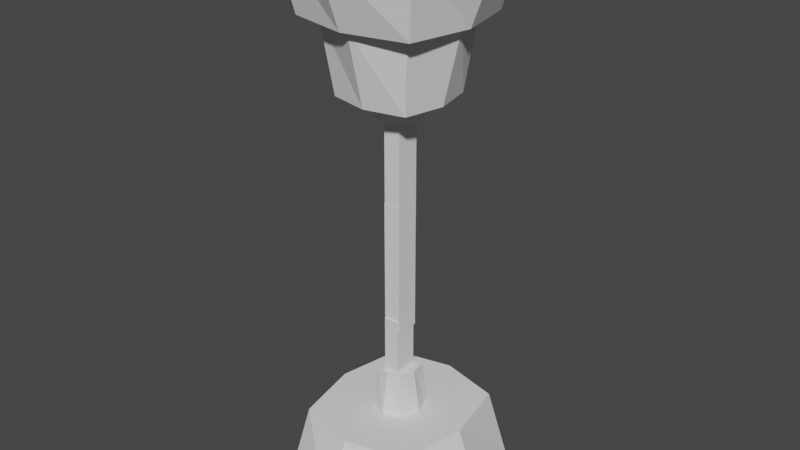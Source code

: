 # Source: LampPose.blend  (saved by Blender 2.80.75; exported with 4.5.12 LTS)
import bpy
from mathutils import Matrix  # noqa: F401  (used for matrix-valued properties, if any)

bpy.ops.wm.read_factory_settings(use_empty=True)
scene = bpy.context.scene
scene.name = 'Scene'

# ---- collections
col_collection = bpy.data.collections.new('Collection'); scene.collection.children.link(col_collection)

# ---- world
world_world = bpy.data.worlds.new('World'); scene.world = world_world
world_world.use_nodes = True; world_world.node_tree.nodes.clear()
_N = world_world.node_tree.nodes; _L = world_world.node_tree.links
n0 = _N.new('ShaderNodeOutputWorld'); n0.name = 'World Output'; n0.location = (300, 300)
n1 = _N.new('ShaderNodeBackground'); n1.name = 'Background'; n1.location = (10, 300)
n1.inputs[0].default_value = (0.05088, 0.05088, 0.05088, 1.0)
_L.new(n1.outputs[0], n0.inputs[0])
n0.is_active_output = True
world_world.color = (0.05088, 0.05088, 0.05088)
world_world.use_sun_shadow = False
world_world.sun_shadow_jitter_overblur = 0.0

# ---- meshes
me_cube_007 = bpy.data.meshes.new('Cube.007')
me_cube_007.from_pydata([(-0.5, -0.5, 0.6096), (-0.5, 0.5, 0.6096), (0.5, -0.5, 0.6096), (0.5, 0.5, 0.6096), (-0.6096, -0.6096, -1.863e-09), (-0.6096, -6.519e-09, 0.6096), (-0.6096, 0.6096, -2.794e-09), (-5.588e-09, 0.6096, 0.6096), (0.6096, 0.6096, -2.794e-09), (0.6096, -1.863e-09, 0.6096), (0.6096, -0.6096, -2.794e-09), (-9.313e-10, -0.6096, 0.6096), (-0.8395, -1.211e-08, 5.588e-09), (9.313e-09, 0.8395, 4.657e-09), (0.8395, -1.304e-08, 5.588e-09), (-9.313e-09, -0.8395, 4.657e-09), (-9.313e-10, -1.397e-08, 0.6096), (-2.032, -2.032, -1.428), (-2.032, 2.032, -1.428), (2.032, -2.032, -1.428), (2.032, 2.032, -1.428), (-2.477, -2.477, -3.043), (-2.477, -2.649e-08, -1.428), (-2.477, 2.477, -3.043), (-2.27e-08, 2.477, -1.428), (2.477, 2.477, -3.043), (2.477, -7.568e-09, -1.428), (2.477, -2.477, -3.043), (-3.784e-09, -2.477, -1.428), (-3.411, -4.919e-08, -3.043), (3.784e-08, 3.411, -3.043), (3.411, -5.298e-08, -3.043), (-3.784e-08, -3.411, -3.043), (-3.784e-09, -5.676e-08, -1.428), (-1.312, -1.312, 0.1499), (-1.312, 1.312, 0.1499), (1.312, -1.312, 0.1499), (1.312, 1.312, 0.1499), (-1.599, -1.599, -1.449), (-1.599, -1.71e-08, 0.1499), (-1.599, 1.599, -1.449), (-1.466e-08, 1.599, 0.1499), (1.599, 1.599, -1.449), (1.599, -4.886e-09, 0.1499), (1.599, -1.599, -1.449), (-2.443e-09, -1.599, 0.1499), (-2.202, -3.176e-08, -1.449), (2.443e-08, 2.202, -1.449), (2.202, -3.421e-08, -1.449), (-2.443e-08, -2.202, -1.449), (-2.443e-09, -3.665e-08, 0.1499), (-1.911, -1.911, -3.043), (-2.631, -4.487e-08, -3.043), (-1.911, 1.911, -3.043), (3.503e-08, 2.631, -3.043), (1.911, 1.911, -3.043), (2.631, -4.779e-08, -3.043), (1.911, -1.911, -3.043), (-2.335e-08, -2.631, -3.043), (-1.911, -1.911, -2.47), (-2.631, -4.487e-08, -2.47), (-1.911, 1.911, -2.47), (3.503e-08, 2.631, -2.47), (1.911, 1.911, -2.47), (2.631, -4.779e-08, -2.47), (1.911, -1.911, -2.47), (-2.335e-08, -2.631, -2.47), (-1.054, -1.054, -1.627), (-1.452, -2.476e-08, -1.627), (-1.054, 1.054, -1.627), (2.481e-08, 1.452, -1.627), (1.054, 1.054, -1.627), (1.452, -2.637e-08, -1.627), (1.054, -1.054, -1.627), (-7.412e-09, -1.452, -1.627), (-1.012, 0.0336, -2.795), (-1.012, -1.397, -1.863), (-1.012, 1.464, -1.863), (-1.012, 0.0336, -0.9301), (1.012, 0.0336, -2.795), (1.012, -1.397, -1.863), (1.012, 1.464, -1.863), (1.012, 0.0336, -0.9301), (-1.159, 1.278, -2.121), (-1.233, 0.9057, -2.431), (-1.159, 0.4289, -2.674), (-1.159, -0.3617, -2.674), (-1.233, -0.8385, -2.431), (-1.159, -1.211, -2.121), (-1.159, -1.211, -1.605), (-1.233, -0.8385, -1.294), (-1.159, -0.3617, -1.052), (-1.159, 0.4289, -1.052), (-1.233, 0.9057, -1.294), (-1.159, 1.278, -1.605), (0.6002, 1.673, -1.863), (3.204e-08, 1.778, -1.863), (-0.6002, 1.673, -1.863), (-0.6002, 0.0336, -0.7941), (-1.131e-08, 0.0336, -0.7258), (0.6002, 0.0336, -0.7941), (1.159, 0.4289, -1.052), (1.233, 0.9057, -1.294), (1.159, 1.278, -1.605), (1.159, 0.4289, -2.674), (1.233, 0.9057, -2.431), (1.159, 1.278, -2.121), (1.159, -0.3617, -1.052), (1.233, -0.8385, -1.294), (1.159, -1.211, -1.605), (1.159, -1.211, -2.121), (1.233, -0.8385, -2.431), (1.159, -0.3617, -2.674), (-0.6002, 0.0336, -2.932), (-2.45e-08, 0.0336, -3.0), (0.6002, 0.0336, -2.932), (0.6002, -1.606, -1.863), (-1.884e-09, -1.711, -1.863), (-0.6002, -1.606, -1.863), (-1.475, 0.0336, -2.453), (-1.582, -0.443, -2.174), (-1.475, -0.8711, -1.863), (-1.582, 0.5102, -2.174), (-1.699, 0.0336, -1.863), (-1.582, -0.443, -1.552), (-1.475, 0.9383, -1.863), (-1.582, 0.5102, -1.552), (-1.475, 0.0336, -1.273), (-0.6397, 1.529, -1.478), (-0.6741, 1.152, -1.134), (-0.6397, 0.6243, -0.888), (5.088e-08, 1.629, -1.444), (1.884e-08, 1.235, -1.08), (-1.131e-08, 0.6756, -0.8229), (0.6397, 1.529, -1.478), (0.6741, 1.152, -1.134), (0.6397, 0.6243, -0.888), (1.475, 0.9383, -1.863), (1.582, 0.5102, -1.552), (1.475, 0.0336, -1.273), (1.582, 0.5102, -2.174), (1.699, 0.0336, -1.863), (1.582, -0.443, -1.552), (1.475, 0.0336, -2.453), (1.582, -0.443, -2.174), (1.475, -0.8711, -1.863), (0.6397, -0.5571, -2.838), (0.6741, -1.085, -2.592), (0.6397, -1.462, -2.248), (-5.088e-08, -0.6084, -2.903), (-1.884e-08, -1.168, -2.646), (1.131e-08, -1.562, -2.281), (-0.6397, -0.5571, -2.838), (-0.6741, -1.085, -2.592), (-0.6397, -1.462, -2.248), (-0.6397, 1.529, -2.248), (-1.508e-08, 1.629, -2.281), (0.6397, 1.529, -2.248), (-0.6741, 1.152, -2.592), (0.0, 1.235, -2.646), (0.6741, 1.152, -2.592), (-0.6397, 0.6243, -2.838), (2.45e-08, 0.6756, -2.903), (0.6397, 0.6243, -2.838), (0.6397, -0.5571, -0.888), (2.261e-08, -0.6084, -0.8229), (-0.6397, -0.5571, -0.888), (0.6741, -1.085, -1.134), (-1.884e-09, -1.168, -1.08), (-0.6741, -1.085, -1.134), (0.6397, -1.462, -1.478), (-3.392e-08, -1.562, -1.444), (-0.6397, -1.462, -1.478)], [], [(4, 0, 5, 12), (12, 5, 1, 6), (6, 1, 7, 13), (13, 7, 3, 8), (8, 3, 9, 14), (14, 9, 2, 10), (10, 2, 11, 15), (15, 11, 0, 4), (4, 12, 6, 13, 8, 14, 10, 15), (3, 7, 16, 9), (7, 1, 5, 16), (16, 5, 0, 11), (9, 16, 11, 2), (21, 17, 22, 29), (29, 22, 18, 23), (23, 18, 24, 30), (30, 24, 20, 25), (25, 20, 26, 31), (31, 26, 19, 27), (27, 19, 28, 32), (32, 28, 17, 21), (32, 21, 51, 58), (20, 24, 33, 26), (24, 18, 22, 33), (33, 22, 17, 28), (26, 33, 28, 19), (38, 34, 39, 46), (46, 39, 35, 40), (40, 35, 41, 47), (47, 41, 37, 42), (42, 37, 43, 48), (48, 43, 36, 44), (44, 36, 45, 49), (49, 45, 34, 38), (38, 46, 40, 47, 42, 48, 44, 49), (37, 41, 50, 43), (41, 35, 39, 50), (50, 39, 34, 45), (43, 50, 45, 36), (51, 52, 60, 59), (21, 29, 52, 51), (27, 32, 58, 57), (30, 25, 55, 54), (23, 30, 54, 53), (31, 27, 57, 56), (25, 31, 56, 55), (29, 23, 53, 52), (65, 66, 74, 73), (58, 51, 59, 66), (56, 57, 65, 64), (54, 55, 63, 62), (52, 53, 61, 60), (57, 58, 66, 65), (55, 56, 64, 63), (53, 54, 62, 61), (67, 68, 69, 70, 71, 72, 73, 74), (63, 64, 72, 71), (61, 62, 70, 69), (59, 60, 68, 67), (66, 59, 67, 74), (64, 65, 73, 72), (62, 63, 71, 70), (60, 61, 69, 68), (119, 120, 123, 122), (120, 121, 124, 123), (122, 123, 126, 125), (123, 124, 127, 126), (75, 86, 119, 85), (86, 87, 120, 119), (87, 88, 121, 120), (88, 76, 89, 121), (121, 89, 90, 124), (124, 90, 91, 127), (127, 91, 78, 92), (126, 127, 92, 93), (125, 126, 93, 94), (83, 125, 94, 77), (84, 122, 125, 83), (85, 119, 122, 84), (128, 129, 132, 131), (129, 130, 133, 132), (131, 132, 135, 134), (132, 133, 136, 135), (77, 94, 128, 97), (94, 93, 129, 128), (93, 92, 130, 129), (92, 78, 98, 130), (130, 98, 99, 133), (133, 99, 100, 136), (136, 100, 82, 101), (135, 136, 101, 102), (134, 135, 102, 103), (95, 134, 103, 81), (96, 131, 134, 95), (97, 128, 131, 96), (137, 138, 141, 140), (138, 139, 142, 141), (140, 141, 144, 143), (141, 142, 145, 144), (81, 103, 137, 106), (103, 102, 138, 137), (102, 101, 139, 138), (101, 82, 107, 139), (139, 107, 108, 142), (142, 108, 109, 145), (145, 109, 80, 110), (144, 145, 110, 111), (143, 144, 111, 112), (104, 143, 112, 79), (105, 140, 143, 104), (106, 137, 140, 105), (146, 147, 150, 149), (147, 148, 151, 150), (149, 150, 153, 152), (150, 151, 154, 153), (79, 112, 146, 115), (112, 111, 147, 146), (111, 110, 148, 147), (110, 80, 116, 148), (148, 116, 117, 151), (151, 117, 118, 154), (154, 118, 76, 88), (153, 154, 88, 87), (152, 153, 87, 86), (113, 152, 86, 75), (114, 149, 152, 113), (115, 146, 149, 114), (155, 156, 159, 158), (156, 157, 160, 159), (158, 159, 162, 161), (159, 160, 163, 162), (77, 97, 155, 83), (97, 96, 156, 155), (96, 95, 157, 156), (95, 81, 106, 157), (157, 106, 105, 160), (160, 105, 104, 163), (163, 104, 79, 115), (162, 163, 115, 114), (161, 162, 114, 113), (85, 161, 113, 75), (84, 158, 161, 85), (83, 155, 158, 84), (164, 165, 168, 167), (165, 166, 169, 168), (167, 168, 171, 170), (168, 169, 172, 171), (82, 100, 164, 107), (100, 99, 165, 164), (99, 98, 166, 165), (98, 78, 91, 166), (166, 91, 90, 169), (169, 90, 89, 172), (172, 89, 76, 118), (171, 172, 118, 117), (170, 171, 117, 116), (109, 170, 116, 80), (108, 167, 170, 109), (107, 164, 167, 108)])
_uv = me_cube_007.uv_layers.new(name='UVMap')
_uv.uv.foreach_set('vector', [0.5, 0.0, 0.625, 0.0, 0.625, 0.125, 0.5, 0.125, 0.5, 0.125, 0.625, 0.125, 0.625, 0.25, 0.5, 0.25, 0.5, 0.25, 0.625, 0.25, 0.6302, 0.3698, 0.5, 0.3733, 0.5, 0.3733, 0.6302, 0.3698, 0.6667, 0.4583, 0.5, 0.4931, 0.5, 0.4931, 0.6667, 0.4583, 0.6319, 0.625, 0.5, 0.625, 0.5, 0.625, 0.6319, 0.625, 0.6667, 0.7917, 0.5, 0.7569, 0.5, 0.7569, 0.6667, 0.7917, 0.6302, 0.8802, 0.5, 0.8767, 0.5, 0.8767, 0.6302, 0.8802, 0.625, 1.0, 0.5, 1.0, 0.5, 1.0, 0.5, 0.125, 0.5, 0.25, 0.5, 0.3733, 0.5, 0.4931, 0.5, 0.625, 0.5, 0.7569, 0.5, 0.8767, 0.6667, 0.4583, 0.7552, 0.4948, 0.7517, 0.625, 0.6319, 0.625, 0.7552, 0.4948, 0.875, 0.5, 0.875, 0.625, 0.7517, 0.625, 0.7517, 0.625, 0.875, 0.625, 0.875, 0.75, 0.7552, 0.7552, 0.6319, 0.625, 0.7517, 0.625, 0.7552, 0.7552, 0.6667, 0.7917, 0.5, 0.0, 0.625, 0.0, 0.625, 0.125, 0.5, 0.125, 0.5, 0.125, 0.625, 0.125, 0.625, 0.25, 0.5, 0.25, 0.5, 0.25, 0.625, 0.25, 0.6302, 0.3698, 0.5, 0.3733, 0.5, 0.3733, 0.6302, 0.3698, 0.6667, 0.4583, 0.5, 0.4931, 0.5, 0.4931, 0.6667, 0.4583, 0.6319, 0.625, 0.5, 0.625, 0.5, 0.625, 0.6319, 0.625, 0.6667, 0.7917, 0.5, 0.7569, 0.5, 0.7569, 0.6667, 0.7917, 0.6302, 0.8802, 0.5, 0.8767, 0.5, 0.8767, 0.6302, 0.8802, 0.625, 1.0, 0.5, 1.0, 0.5, 0.8767, 0.5, 1.0, 0.5, 1.0, 0.5, 0.8767, 0.6667, 0.4583, 0.7552, 0.4948, 0.7517, 0.625, 0.6319, 0.625, 0.7552, 0.4948, 0.875, 0.5, 0.875, 0.625, 0.7517, 0.625, 0.7517, 0.625, 0.875, 0.625, 0.875, 0.75, 0.7552, 0.7552, 0.6319, 0.625, 0.7517, 0.625, 0.7552, 0.7552, 0.6667, 0.7917, 0.5, 0.0, 0.625, 0.0, 0.625, 0.125, 0.5, 0.125, 0.5, 0.125, 0.625, 0.125, 0.625, 0.25, 0.5, 0.25, 0.5, 0.25, 0.625, 0.25, 0.6302, 0.3698, 0.5, 0.3733, 0.5, 0.3733, 0.6302, 0.3698, 0.6667, 0.4583, 0.5, 0.4931, 0.5, 0.4931, 0.6667, 0.4583, 0.6319, 0.625, 0.5, 0.625, 0.5, 0.625, 0.6319, 0.625, 0.6667, 0.7917, 0.5, 0.7569, 0.5, 0.7569, 0.6667, 0.7917, 0.6302, 0.8802, 0.5, 0.8767, 0.5, 0.8767, 0.6302, 0.8802, 0.625, 1.0, 0.5, 1.0, 0.5, 1.0, 0.5, 0.125, 0.5, 0.25, 0.5, 0.3733, 0.5, 0.4931, 0.5, 0.625, 0.5, 0.7569, 0.5, 0.8767, 0.6667, 0.4583, 0.7552, 0.4948, 0.7517, 0.625, 0.6319, 0.625, 0.7552, 0.4948, 0.875, 0.5, 0.875, 0.625, 0.7517, 0.625, 0.7517, 0.625, 0.875, 0.625, 0.875, 0.75, 0.7552, 0.7552, 0.6319, 0.625, 0.7517, 0.625, 0.7552, 0.7552, 0.6667, 0.7917, 0.5, 0.0, 0.5, 0.125, 0.5, 0.125, 0.5, 0.0, 0.5, 0.0, 0.5, 0.125, 0.5, 0.125, 0.5, 0.0, 0.5, 0.7569, 0.5, 0.8767, 0.5, 0.8767, 0.5, 0.7569, 0.5, 0.3733, 0.5, 0.4931, 0.5, 0.4931, 0.5, 0.3733, 0.5, 0.25, 0.5, 0.3733, 0.5, 0.3733, 0.5, 0.25, 0.5, 0.625, 0.5, 0.7569, 0.5, 0.7569, 0.5, 0.625, 0.5, 0.4931, 0.5, 0.625, 0.5, 0.625, 0.5, 0.4931, 0.5, 0.125, 0.5, 0.25, 0.5, 0.25, 0.5, 0.125, 0.5, 0.7569, 0.5, 0.8767, 0.5, 0.8767, 0.5, 0.7569, 0.5, 0.8767, 0.5, 1.0, 0.5, 1.0, 0.5, 0.8767, 0.5, 0.625, 0.5, 0.7569, 0.5, 0.7569, 0.5, 0.625, 0.5, 0.3733, 0.5, 0.4931, 0.5, 0.4931, 0.5, 0.3733, 0.5, 0.125, 0.5, 0.25, 0.5, 0.25, 0.5, 0.125, 0.5, 0.7569, 0.5, 0.8767, 0.5, 0.8767, 0.5, 0.7569, 0.5, 0.4931, 0.5, 0.625, 0.5, 0.625, 0.5, 0.4931, 0.5, 0.25, 0.5, 0.3733, 0.5, 0.3733, 0.5, 0.25, 0.5, 1.0, 0.5, 0.125, 0.5, 0.25, 0.5, 0.3733, 0.5, 0.4931, 0.5, 0.625, 0.5, 0.7569, 0.5, 0.8767, 0.5, 0.4931, 0.5, 0.625, 0.5, 0.625, 0.5, 0.4931, 0.5, 0.25, 0.5, 0.3733, 0.5, 0.3733, 0.5, 0.25, 0.5, 0.0, 0.5, 0.125, 0.5, 0.125, 0.5, 0.0, 0.5, 0.8767, 0.5, 1.0, 0.5, 1.0, 0.5, 0.8767, 0.5, 0.625, 0.5, 0.7569, 0.5, 0.7569, 0.5, 0.625, 0.5, 0.3733, 0.5, 0.4931, 0.5, 0.4931, 0.5, 0.3733, 0.5, 0.125, 0.5, 0.25, 0.5, 0.25, 0.5, 0.125, 0.4375, 0.0625, 0.5, 0.0625, 0.5, 0.125, 0.4375, 0.125, 0.5, 0.0625, 0.5625, 0.0625, 0.5625, 0.125, 0.5, 0.125, 0.4375, 0.125, 0.5, 0.125, 0.5, 0.1875, 0.4375, 0.1875, 0.5, 0.125, 0.5625, 0.125, 0.5625, 0.1875, 0.5, 0.1875, 0.375, 0.0, 0.4375, 0.0, 0.4375, 0.0625, 0.375, 0.0625, 0.4375, 0.0, 0.5, 0.0, 0.5, 0.0625, 0.4375, 0.0625, 0.5, 0.0, 0.5625, 0.0, 0.5625, 0.0625, 0.5, 0.0625, 0.5625, 0.0, 0.625, 0.0, 0.625, 0.0625, 0.5625, 0.0625, 0.5625, 0.0625, 0.625, 0.0625, 0.625, 0.125, 0.5625, 0.125, 0.5625, 0.125, 0.625, 0.125, 0.625, 0.1875, 0.5625, 0.1875, 0.5625, 0.1875, 0.625, 0.1875, 0.625, 0.25, 0.5625, 0.25, 0.5, 0.1875, 0.5625, 0.1875, 0.5625, 0.25, 0.5, 0.25, 0.4375, 0.1875, 0.5, 0.1875, 0.5, 0.25, 0.4375, 0.25, 0.375, 0.1875, 0.4375, 0.1875, 0.4375, 0.25, 0.375, 0.25, 0.375, 0.125, 0.4375, 0.125, 0.4375, 0.1875, 0.375, 0.1875, 0.375, 0.0625, 0.4375, 0.0625, 0.4375, 0.125, 0.375, 0.125, 0.4372, 0.3121, 0.5, 0.3123, 0.5, 0.3733, 0.4349, 0.3722, 0.5, 0.3123, 0.5628, 0.3121, 0.5651, 0.3722, 0.5, 0.3733, 0.4349, 0.3722, 0.5, 0.3733, 0.5, 0.4325, 0.4296, 0.429, 0.5, 0.3733, 0.5651, 0.3722, 0.5704, 0.429, 0.5, 0.4325, 0.375, 0.25, 0.4375, 0.25, 0.4372, 0.3121, 0.3743, 0.3118, 0.4375, 0.25, 0.5, 0.25, 0.5, 0.3123, 0.4372, 0.3121, 0.5, 0.25, 0.5625, 0.25, 0.5628, 0.3121, 0.5, 0.3123, 0.5625, 0.25, 0.625, 0.25, 0.6257, 0.3118, 0.5628, 0.3121, 0.5628, 0.3121, 0.6257, 0.3118, 0.6302, 0.3698, 0.5651, 0.3722, 0.5651, 0.3722, 0.6302, 0.3698, 0.6426, 0.4199, 0.5704, 0.429, 0.5704, 0.429, 0.6426, 0.4199, 0.6667, 0.4583, 0.5745, 0.4871, 0.5, 0.4325, 0.5704, 0.429, 0.5745, 0.4871, 0.5, 0.4931, 0.4296, 0.429, 0.5, 0.4325, 0.5, 0.4931, 0.4255, 0.4871, 0.3574, 0.4199, 0.4296, 0.429, 0.4255, 0.4871, 0.3333, 0.4583, 0.3698, 0.3698, 0.4349, 0.3722, 0.4296, 0.429, 0.3574, 0.4199, 0.3743, 0.3118, 0.4372, 0.3121, 0.4349, 0.3722, 0.3698, 0.3698, 0.4297, 0.5547, 0.5, 0.5577, 0.5, 0.625, 0.4327, 0.625, 0.5, 0.5577, 0.5703, 0.5547, 0.5673, 0.625, 0.5, 0.625, 0.4327, 0.625, 0.5, 0.625, 0.5, 0.6923, 0.4297, 0.6953, 0.5, 0.625, 0.5673, 0.625, 0.5703, 0.6953, 0.5, 0.6923, 0.3333, 0.4583, 0.4255, 0.4871, 0.4297, 0.5547, 0.3621, 0.5505, 0.4255, 0.4871, 0.5, 0.4931, 0.5, 0.5577, 0.4297, 0.5547, 0.5, 0.4931, 0.5745, 0.4871, 0.5703, 0.5547, 0.5, 0.5577, 0.5745, 0.4871, 0.6667, 0.4583, 0.6379, 0.5505, 0.5703, 0.5547, 0.5703, 0.5547, 0.6379, 0.5505, 0.6319, 0.625, 0.5673, 0.625, 0.5673, 0.625, 0.6319, 0.625, 0.6379, 0.6995, 0.5703, 0.6953, 0.5703, 0.6953, 0.6379, 0.6995, 0.6667, 0.7917, 0.5745, 0.7629, 0.5, 0.6923, 0.5703, 0.6953, 0.5745, 0.7629, 0.5, 0.7569, 0.4297, 0.6953, 0.5, 0.6923, 0.5, 0.7569, 0.4255, 0.7629, 0.3621, 0.6995, 0.4297, 0.6953, 0.4255, 0.7629, 0.3333, 0.7917, 0.3681, 0.625, 0.4327, 0.625, 0.4297, 0.6953, 0.3621, 0.6995, 0.3621, 0.5505, 0.4297, 0.5547, 0.4327, 0.625, 0.3681, 0.625, 0.4296, 0.821, 0.5, 0.8175, 0.5, 0.8767, 0.4349, 0.8778, 0.5, 0.8175, 0.5704, 0.821, 0.5651, 0.8778, 0.5, 0.8767, 0.4349, 0.8778, 0.5, 0.8767, 0.5, 0.9377, 0.4372, 0.9379, 0.5, 0.8767, 0.5651, 0.8778, 0.5628, 0.9379, 0.5, 0.9377, 0.3333, 0.7917, 0.4255, 0.7629, 0.4296, 0.821, 0.3574, 0.8301, 0.4255, 0.7629, 0.5, 0.7569, 0.5, 0.8175, 0.4296, 0.821, 0.5, 0.7569, 0.5745, 0.7629, 0.5704, 0.821, 0.5, 0.8175, 0.5745, 0.7629, 0.6667, 0.7917, 0.6426, 0.8301, 0.5704, 0.821, 0.5704, 0.821, 0.6426, 0.8301, 0.6302, 0.8802, 0.5651, 0.8778, 0.5651, 0.8778, 0.6302, 0.8802, 0.6257, 0.9382, 0.5628, 0.9379, 0.5628, 0.9379, 0.6257, 0.9382, 0.625, 1.0, 0.5625, 1.0, 0.5, 0.9377, 0.5628, 0.9379, 0.5625, 1.0, 0.5, 1.0, 0.4372, 0.9379, 0.5, 0.9377, 0.5, 1.0, 0.4375, 1.0, 0.3743, 0.9382, 0.4372, 0.9379, 0.4375, 1.0, 0.375, 1.0, 0.3698, 0.8802, 0.4349, 0.8778, 0.4372, 0.9379, 0.3743, 0.9382, 0.3574, 0.8301, 0.4296, 0.821, 0.4349, 0.8778, 0.3698, 0.8802, 0.1871, 0.5622, 0.2472, 0.5599, 0.2483, 0.625, 0.1873, 0.625, 0.2472, 0.5599, 0.304, 0.5546, 0.3075, 0.625, 0.2483, 0.625, 0.1873, 0.625, 0.2483, 0.625, 0.2472, 0.6901, 0.1871, 0.6878, 0.2483, 0.625, 0.3075, 0.625, 0.304, 0.6954, 0.2472, 0.6901, 0.125, 0.5, 0.1868, 0.4993, 0.1871, 0.5622, 0.125, 0.5625, 0.1868, 0.4993, 0.2448, 0.4948, 0.2472, 0.5599, 0.1871, 0.5622, 0.2448, 0.4948, 0.2949, 0.4824, 0.304, 0.5546, 0.2472, 0.5599, 0.2949, 0.4824, 0.3333, 0.4583, 0.3621, 0.5505, 0.304, 0.5546, 0.304, 0.5546, 0.3621, 0.5505, 0.3681, 0.625, 0.3075, 0.625, 0.3075, 0.625, 0.3681, 0.625, 0.3621, 0.6995, 0.304, 0.6954, 0.304, 0.6954, 0.3621, 0.6995, 0.3333, 0.7917, 0.2949, 0.7676, 0.2472, 0.6901, 0.304, 0.6954, 0.2949, 0.7676, 0.2448, 0.7552, 0.1871, 0.6878, 0.2472, 0.6901, 0.2448, 0.7552, 0.1868, 0.7507, 0.125, 0.6875, 0.1871, 0.6878, 0.1868, 0.7507, 0.125, 0.75, 0.125, 0.625, 0.1873, 0.625, 0.1871, 0.6878, 0.125, 0.6875, 0.125, 0.5625, 0.1871, 0.5622, 0.1873, 0.625, 0.125, 0.625, 0.696, 0.5546, 0.7528, 0.5599, 0.7517, 0.625, 0.6925, 0.625, 0.7528, 0.5599, 0.8129, 0.5622, 0.8127, 0.625, 0.7517, 0.625, 0.6925, 0.625, 0.7517, 0.625, 0.7528, 0.6901, 0.696, 0.6954, 0.7517, 0.625, 0.8127, 0.625, 0.8129, 0.6878, 0.7528, 0.6901, 0.6667, 0.4583, 0.7051, 0.4824, 0.696, 0.5546, 0.6379, 0.5505, 0.7051, 0.4824, 0.7552, 0.4948, 0.7528, 0.5599, 0.696, 0.5546, 0.7552, 0.4948, 0.8132, 0.4993, 0.8129, 0.5622, 0.7528, 0.5599, 0.8132, 0.4993, 0.875, 0.5, 0.875, 0.5625, 0.8129, 0.5622, 0.8129, 0.5622, 0.875, 0.5625, 0.875, 0.625, 0.8127, 0.625, 0.8127, 0.625, 0.875, 0.625, 0.875, 0.6875, 0.8129, 0.6878, 0.8129, 0.6878, 0.875, 0.6875, 0.875, 0.75, 0.8132, 0.7507, 0.7528, 0.6901, 0.8129, 0.6878, 0.8132, 0.7507, 0.7552, 0.7552, 0.696, 0.6954, 0.7528, 0.6901, 0.7552, 0.7552, 0.7051, 0.7676, 0.6379, 0.6995, 0.696, 0.6954, 0.7051, 0.7676, 0.6667, 0.7917, 0.6319, 0.625, 0.6925, 0.625, 0.696, 0.6954, 0.6379, 0.6995, 0.6379, 0.5505, 0.696, 0.5546, 0.6925, 0.625, 0.6319, 0.625])
me_cube_007.use_remesh_preserve_volume = False
me_cube_007.use_remesh_preserve_attributes = False
me_cube_007.use_mirror_vertex_groups = False
me_cube_007.update()
me_cube_009 = bpy.data.meshes.new('Cube.009')
me_cube_009.from_pydata([(-1.0, -1.0, -1.0), (-1.0, -1.0, 1.0), (-1.0, 1.0, -1.0), (-1.0, 1.0, 1.0), (1.0, -1.0, -1.0), (1.0, -1.0, 1.0), (1.0, 1.0, -1.0), (1.0, 1.0, 1.0)], [], [(0, 1, 3, 2), (2, 3, 7, 6), (6, 7, 5, 4), (4, 5, 1, 0), (2, 6, 4, 0), (7, 3, 1, 5)])
_uv = me_cube_009.uv_layers.new(name='UVMap')
_uv.uv.foreach_set('vector', [0.375, 0.0, 0.625, 0.0, 0.625, 0.25, 0.375, 0.25, 0.375, 0.25, 0.625, 0.25, 0.625, 0.5, 0.375, 0.5, 0.375, 0.5, 0.625, 0.5, 0.625, 0.75, 0.375, 0.75, 0.375, 0.75, 0.625, 0.75, 0.625, 1.0, 0.375, 1.0, 0.125, 0.5, 0.375, 0.5, 0.375, 0.75, 0.125, 0.75, 0.625, 0.5, 0.875, 0.5, 0.875, 0.75, 0.625, 0.75])
me_cube_009.use_remesh_preserve_volume = False
me_cube_009.use_remesh_preserve_attributes = False
me_cube_009.use_mirror_vertex_groups = False
me_cube_009.update()
me_cube_011 = bpy.data.meshes.new('Cube.011')
me_cube_011.from_pydata([(-1.0, -1.0, -1.0), (-1.0, -1.0, 1.0), (-1.0, 1.0, -1.0), (-1.0, 1.0, 1.0), (1.0, -1.0, -1.0), (1.0, -1.0, 1.0), (1.0, 1.0, -1.0), (1.0, 1.0, 1.0)], [], [(0, 1, 3, 2), (2, 3, 7, 6), (6, 7, 5, 4), (4, 5, 1, 0), (2, 6, 4, 0), (7, 3, 1, 5)])
_uv = me_cube_011.uv_layers.new(name='UVMap')
_uv.uv.foreach_set('vector', [0.375, 0.0, 0.625, 0.0, 0.625, 0.25, 0.375, 0.25, 0.375, 0.25, 0.625, 0.25, 0.625, 0.5, 0.375, 0.5, 0.375, 0.5, 0.625, 0.5, 0.625, 0.75, 0.375, 0.75, 0.375, 0.75, 0.625, 0.75, 0.625, 1.0, 0.375, 1.0, 0.125, 0.5, 0.375, 0.5, 0.375, 0.75, 0.125, 0.75, 0.625, 0.5, 0.875, 0.5, 0.875, 0.75, 0.625, 0.75])
me_cube_011.use_remesh_preserve_volume = False
me_cube_011.use_remesh_preserve_attributes = False
me_cube_011.use_mirror_vertex_groups = False
me_cube_011.update()
me_cube_012 = bpy.data.meshes.new('Cube.012')
me_cube_012.from_pydata([(-1.0, -1.0, -1.0), (-1.0, -1.0, 1.0), (-1.0, 1.0, -1.0), (-1.0, 1.0, 1.0), (1.0, -1.0, -1.0), (1.0, -1.0, 1.0), (1.0, 1.0, -1.0), (1.0, 1.0, 1.0)], [], [(0, 1, 3, 2), (2, 3, 7, 6), (6, 7, 5, 4), (4, 5, 1, 0), (2, 6, 4, 0), (7, 3, 1, 5)])
_uv = me_cube_012.uv_layers.new(name='UVMap')
_uv.uv.foreach_set('vector', [0.375, 0.0, 0.625, 0.0, 0.625, 0.25, 0.375, 0.25, 0.375, 0.25, 0.625, 0.25, 0.625, 0.5, 0.375, 0.5, 0.375, 0.5, 0.625, 0.5, 0.625, 0.75, 0.375, 0.75, 0.375, 0.75, 0.625, 0.75, 0.625, 1.0, 0.375, 1.0, 0.125, 0.5, 0.375, 0.5, 0.375, 0.75, 0.125, 0.75, 0.625, 0.5, 0.875, 0.5, 0.875, 0.75, 0.625, 0.75])
me_cube_012.use_remesh_preserve_volume = False
me_cube_012.use_remesh_preserve_attributes = False
me_cube_012.use_mirror_vertex_groups = False
me_cube_012.update()
me_cube_013 = bpy.data.meshes.new('Cube.013')
me_cube_013.from_pydata([(-0.5, -0.5, -0.5), (-0.5, -0.5, 0.5609), (-0.5, 0.5, -0.5), (-0.5, 0.5, 0.5609), (0.5, -0.5, -0.5), (0.5, -0.5, 0.5609), (0.5, 0.5, -0.5), (0.5, 0.5, 0.5609), (-0.6096, 9.313e-10, -0.6096), (-0.6096, -0.6096, -0.5548), (-0.6096, -6.519e-09, 0.5609), (-0.6096, 0.6096, -0.5548), (1.583e-08, 0.6096, -0.6096), (1.242e-09, 0.6096, 0.5609), (0.6096, 0.6096, -0.5548), (0.6096, -1.676e-08, -0.6096), (0.6096, -1.863e-09, 0.5609), (0.6096, -0.6096, -0.5548), (-1.211e-08, -0.6096, -0.6096), (5.898e-09, -0.6096, 0.5609), (-0.8395, -1.211e-08, -0.5548), (9.313e-09, 0.8395, -0.5548), (0.8395, -1.304e-08, -0.5548), (-9.313e-09, -0.8395, -0.5548), (0.0, -5.588e-09, -0.5548), (5.898e-09, -1.397e-08, 0.5609)], [], [(0, 9, 20, 8), (9, 1, 10, 20), (20, 10, 3, 11), (8, 20, 11, 2), (2, 11, 21, 12), (11, 3, 13, 21), (21, 13, 7, 14), (12, 21, 14, 6), (6, 14, 22, 15), (14, 7, 16, 22), (22, 16, 5, 17), (15, 22, 17, 4), (4, 17, 23, 18), (17, 5, 19, 23), (23, 19, 1, 9), (18, 23, 9, 0), (2, 12, 24, 8), (12, 6, 15, 24), (24, 15, 4, 18), (8, 24, 18, 0), (7, 13, 25, 16), (13, 3, 10, 25), (25, 10, 1, 19), (16, 25, 19, 5)])
_uv = me_cube_013.uv_layers.new(name='UVMap')
_uv.uv.foreach_set('vector', [0.375, 0.0, 0.5, 0.0, 0.5, 0.125, 0.375, 0.125, 0.5, 0.0, 0.625, 0.0, 0.625, 0.125, 0.5, 0.125, 0.5, 0.125, 0.625, 0.125, 0.625, 0.25, 0.5, 0.25, 0.375, 0.125, 0.5, 0.125, 0.5, 0.25, 0.375, 0.25, 0.375, 0.25, 0.5, 0.25, 0.5, 0.3733, 0.3698, 0.3698, 0.5, 0.25, 0.625, 0.25, 0.6302, 0.3698, 0.5, 0.3733, 0.5, 0.3733, 0.6302, 0.3698, 0.6667, 0.4583, 0.5, 0.4931, 0.3698, 0.3698, 0.5, 0.3733, 0.5, 0.4931, 0.3333, 0.4583, 0.3333, 0.4583, 0.5, 0.4931, 0.5, 0.625, 0.3681, 0.625, 0.5, 0.4931, 0.6667, 0.4583, 0.6319, 0.625, 0.5, 0.625, 0.5, 0.625, 0.6319, 0.625, 0.6667, 0.7917, 0.5, 0.7569, 0.3681, 0.625, 0.5, 0.625, 0.5, 0.7569, 0.3333, 0.7917, 0.3333, 0.7917, 0.5, 0.7569, 0.5, 0.8767, 0.3698, 0.8802, 0.5, 0.7569, 0.6667, 0.7917, 0.6302, 0.8802, 0.5, 0.8767, 0.5, 0.8767, 0.6302, 0.8802, 0.625, 1.0, 0.5, 1.0, 0.3698, 0.8802, 0.5, 0.8767, 0.5, 1.0, 0.375, 1.0, 0.125, 0.5, 0.2448, 0.4948, 0.2483, 0.625, 0.125, 0.625, 0.2448, 0.4948, 0.3333, 0.4583, 0.3681, 0.625, 0.2483, 0.625, 0.2483, 0.625, 0.3681, 0.625, 0.3333, 0.7917, 0.2448, 0.7552, 0.125, 0.625, 0.2483, 0.625, 0.2448, 0.7552, 0.125, 0.75, 0.6667, 0.4583, 0.7552, 0.4948, 0.7517, 0.625, 0.6319, 0.625, 0.7552, 0.4948, 0.875, 0.5, 0.875, 0.625, 0.7517, 0.625, 0.7517, 0.625, 0.875, 0.625, 0.875, 0.75, 0.7552, 0.7552, 0.6319, 0.625, 0.7517, 0.625, 0.7552, 0.7552, 0.6667, 0.7917])
me_cube_013.use_remesh_preserve_volume = False
me_cube_013.use_remesh_preserve_attributes = False
me_cube_013.use_mirror_vertex_groups = False
me_cube_013.update()
me_cube_014 = bpy.data.meshes.new('Cube.014')
me_cube_014.from_pydata([(-0.5, -0.5, -0.5), (-0.5, -0.5, 0.5609), (-0.5, 0.5, -0.5), (-0.5, 0.5, 0.5609), (0.5, -0.5, -0.5), (0.5, -0.5, 0.5609), (0.5, 0.5, -0.5), (0.5, 0.5, 0.5609), (-0.6096, 9.313e-10, -0.6096), (-0.6096, -0.6096, -0.5548), (-0.6096, -6.519e-09, 0.5609), (-0.6096, 0.6096, -0.5548), (1.583e-08, 0.6096, -0.6096), (1.242e-09, 0.6096, 0.5609), (0.6096, 0.6096, -0.5548), (0.6096, -1.676e-08, -0.6096), (0.6096, -1.863e-09, 0.5609), (0.6096, -0.6096, -0.5548), (-1.211e-08, -0.6096, -0.6096), (5.898e-09, -0.6096, 0.5609), (-0.8395, -1.211e-08, -0.5548), (9.313e-09, 0.8395, -0.5548), (0.8395, -1.304e-08, -0.5548), (-9.313e-09, -0.8395, -0.5548), (0.0, -5.588e-09, -0.5548), (5.898e-09, -1.397e-08, 0.5609)], [], [(0, 9, 20, 8), (9, 1, 10, 20), (20, 10, 3, 11), (8, 20, 11, 2), (2, 11, 21, 12), (11, 3, 13, 21), (21, 13, 7, 14), (12, 21, 14, 6), (6, 14, 22, 15), (14, 7, 16, 22), (22, 16, 5, 17), (15, 22, 17, 4), (4, 17, 23, 18), (17, 5, 19, 23), (23, 19, 1, 9), (18, 23, 9, 0), (2, 12, 24, 8), (12, 6, 15, 24), (24, 15, 4, 18), (8, 24, 18, 0), (7, 13, 25, 16), (13, 3, 10, 25), (25, 10, 1, 19), (16, 25, 19, 5)])
_uv = me_cube_014.uv_layers.new(name='UVMap')
_uv.uv.foreach_set('vector', [0.375, 0.0, 0.5, 0.0, 0.5, 0.125, 0.375, 0.125, 0.5, 0.0, 0.625, 0.0, 0.625, 0.125, 0.5, 0.125, 0.5, 0.125, 0.625, 0.125, 0.625, 0.25, 0.5, 0.25, 0.375, 0.125, 0.5, 0.125, 0.5, 0.25, 0.375, 0.25, 0.375, 0.25, 0.5, 0.25, 0.5, 0.3733, 0.3698, 0.3698, 0.5, 0.25, 0.625, 0.25, 0.6302, 0.3698, 0.5, 0.3733, 0.5, 0.3733, 0.6302, 0.3698, 0.6667, 0.4583, 0.5, 0.4931, 0.3698, 0.3698, 0.5, 0.3733, 0.5, 0.4931, 0.3333, 0.4583, 0.3333, 0.4583, 0.5, 0.4931, 0.5, 0.625, 0.3681, 0.625, 0.5, 0.4931, 0.6667, 0.4583, 0.6319, 0.625, 0.5, 0.625, 0.5, 0.625, 0.6319, 0.625, 0.6667, 0.7917, 0.5, 0.7569, 0.3681, 0.625, 0.5, 0.625, 0.5, 0.7569, 0.3333, 0.7917, 0.3333, 0.7917, 0.5, 0.7569, 0.5, 0.8767, 0.3698, 0.8802, 0.5, 0.7569, 0.6667, 0.7917, 0.6302, 0.8802, 0.5, 0.8767, 0.5, 0.8767, 0.6302, 0.8802, 0.625, 1.0, 0.5, 1.0, 0.3698, 0.8802, 0.5, 0.8767, 0.5, 1.0, 0.375, 1.0, 0.125, 0.5, 0.2448, 0.4948, 0.2483, 0.625, 0.125, 0.625, 0.2448, 0.4948, 0.3333, 0.4583, 0.3681, 0.625, 0.2483, 0.625, 0.2483, 0.625, 0.3681, 0.625, 0.3333, 0.7917, 0.2448, 0.7552, 0.125, 0.625, 0.2483, 0.625, 0.2448, 0.7552, 0.125, 0.75, 0.6667, 0.4583, 0.7552, 0.4948, 0.7517, 0.625, 0.6319, 0.625, 0.7552, 0.4948, 0.875, 0.5, 0.875, 0.625, 0.7517, 0.625, 0.7517, 0.625, 0.875, 0.625, 0.875, 0.75, 0.7552, 0.7552, 0.6319, 0.625, 0.7517, 0.625, 0.7552, 0.7552, 0.6667, 0.7917])
me_cube_014.use_remesh_preserve_volume = False
me_cube_014.use_remesh_preserve_attributes = False
me_cube_014.use_mirror_vertex_groups = False
me_cube_014.update()
arm_armature = bpy.data.armatures.new('Armature')  # bones are not reproduced

# ---- objects
ob_head = bpy.data.objects.new('Head', me_cube_007)
ob_aste3 = bpy.data.objects.new('Aste3', me_cube_009)
ob_aste1 = bpy.data.objects.new('Aste1', me_cube_011)
ob_aste2 = bpy.data.objects.new('Aste2', me_cube_012)
ob_basedown = bpy.data.objects.new('BaseDown', me_cube_013)
ob_basetop = bpy.data.objects.new('BaseTop', me_cube_014)
ob_armature = bpy.data.objects.new('Armature', arm_armature)

# ---- transforms, parenting, visibility, modifiers, constraints
ob_head.parent = ob_armature
ob_head.matrix_parent_inverse = Matrix(((1.0, 0.0, 0.0, -0.0), (0.0, -0.7071, 0.7071, -2.336), (0.0, -0.7071, -0.7071, 2.336), (-0.0, 0.0, -0.0, 1.0)))
ob_head.location = (0.0, -0.05064, 3.621)
ob_head.rotation_euler = (-3.142, -0.0, 0.0)
ob_head.scale = (0.2461, 0.2461, 0.3775)
ob_head.lineart.crease_threshold = 0.0
_vg = ob_head.vertex_groups.new(name='Bone')
for _i, _w in zip([0, 1, 2, 3, 4, 5, 6, 7, 8, 9, 10, 11, 12, 13, 14, 15, 16, 17, 18, 19, 20, 21, 22, 23, 24, 25, 26, 27, 28, 29, 30, 31, 32, 33, 34, 35, 36, 37, 38, 39, 40, 41, 42, 43, 44, 45, 46, 47, 48, 49, 50, 51, 52, 53, 54, 55, 56, 57, 58, 59, 60, 61, 62, 63, 64, 65, 66, 67, 68, 69, 70, 71, 72, 73, 74, 75, 76, 77, 78, 79, 80, 81, 82, 83, 84, 85, 86, 87, 88, 89, 90, 91, 92, 93, 94, 95, 96, 97, 98, 99, 100, 101, 102, 103, 104, 105, 106, 107, 108, 109, 110, 111, 112, 113, 114, 115, 116, 117, 118, 119, 120, 121, 122, 123, 124, 125, 126, 127, 128, 129, 130, 131, 132, 133, 134, 135, 136, 137, 138, 139, 140, 141, 142, 143, 144, 145, 146, 147, 148, 149, 150, 151, 152, 153, 154, 155, 156, 157, 158, 159, 160, 161, 162, 163, 164, 165, 166, 167, 168, 169, 170, 171, 172], [0.6368, 0.7016, 0.6367, 0.7044, 0.578, 0.6625, 0.7787, 0.7135, 0.7906, 0.6635, 0.5758, 0.6318, 0.6223, 0.8151, 0.6221, 0.5665, 0.6681, 0.9117, 0.8545, 0.9108, 0.8686, 0.8935, 0.8994, 0.7869, 0.8536, 0.816, 0.9055, 0.8972, 0.9251, 0.8638, 0.7193, 0.8758, 0.9047, 0.986, 0.5131, 0.18, 0.5132, 0.1876, 0.7117, 0.4725, 0.6662, 0.05496, 0.6779, 0.4722, 0.7176, 0.5027, 0.7904, 0.2518, 0.7975, 0.4823, 0.4811, 0.8638, 0.8178, 0.6868, 0.5334, 0.7355, 0.8323, 0.8689, 0.8776, 0.8316, 0.7766, 0.6241, 0.4205, 0.6501, 0.7895, 0.8366, 0.8467, 0.7716, 0.7302, 0.6691, 0.6282, 0.6757, 0.7366, 0.7754, 0.7856, 1.0, 1.0, 1.0, 1.0, 1.0, 1.0, 1.0, 1.0, 1.0, 1.0, 1.0, 1.0, 1.0, 1.0, 1.0, 1.0, 1.0, 1.0, 1.0, 1.0, 1.0, 1.0, 1.0, 1.0, 1.0, 1.0, 1.0, 1.0, 1.0, 1.0, 1.0, 1.0, 1.0, 1.0, 1.0, 1.0, 1.0, 1.0, 1.0, 1.0, 1.0, 1.0, 1.0, 1.0, 1.0, 1.0, 1.0, 1.0, 1.0, 1.0, 1.0, 1.0, 1.0, 1.0, 1.0, 1.0, 1.0, 1.0, 1.0, 1.0, 1.0, 1.0, 1.0, 1.0, 1.0, 1.0, 1.0, 1.0, 1.0, 1.0, 1.0, 1.0, 1.0, 1.0, 1.0, 1.0, 1.0, 1.0, 1.0, 1.0, 1.0, 1.0, 1.0, 1.0, 1.0, 1.0, 1.0, 1.0, 1.0, 1.0, 1.0, 1.0, 1.0, 1.0, 1.0, 1.0, 1.0, 1.0]): _vg.add([_i], _w, 'REPLACE')
_vg = ob_head.vertex_groups.new(name='Bone.001')
_vg = ob_head.vertex_groups.new(name='Bone.002')
_vg = ob_head.vertex_groups.new(name='Bone.003')
_vg = ob_head.vertex_groups.new(name='Bone.004')
_vg.add([0, 1, 2, 3, 4, 5, 6, 7, 8, 9, 10, 11, 12, 13, 14, 15, 16, 17, 18, 19, 20, 21, 22, 23, 24, 25, 26, 27, 28, 29, 30, 31, 32, 33, 34, 35, 36, 37, 38, 39, 40, 41, 42, 43, 44, 45, 46, 47, 48, 49, 50, 51, 52, 53, 54, 55, 56, 57, 58, 59, 60, 61, 62, 63, 64, 65, 66, 67, 68, 69, 70, 71, 72, 73, 74, 75, 76, 77, 78, 79, 80, 81, 82, 83, 84, 85, 86, 87, 88, 89, 90, 91, 92, 93, 94, 95, 96, 97, 98, 99, 100, 101, 102, 103, 104, 105, 106, 107, 108, 109, 110, 111, 112, 113, 114, 115, 116, 117, 118, 119, 120, 121, 122, 123, 124, 125, 126, 127, 128, 129, 130, 131, 132, 133, 134, 135, 136, 137, 138, 139, 140, 141, 142, 143, 144, 145, 146, 147, 148, 149, 150, 151, 152, 153, 154, 155, 156, 157, 158, 159, 160, 161, 162, 163, 164, 165, 166, 167, 168, 169, 170, 171, 172], 1.0, 'REPLACE')
_m = ob_head.modifiers.new('Armature', 'ARMATURE')
_m.object = ob_armature
ob_aste3.parent = ob_armature
ob_aste3.matrix_parent_inverse = Matrix(((1.0, 0.0, 0.0, -0.0), (0.0, -0.7071, 0.7071, -2.336), (0.0, -0.7071, -0.7071, 2.336), (-0.0, 0.0, -0.0, 1.0)))
ob_aste3.location = (0.0, -0.03913, 3.048)
ob_aste3.scale = (0.06871, 0.09868, 0.4839)
ob_aste3.lineart.crease_threshold = 0.0
_vg = ob_aste3.vertex_groups.new(name='Bone')
_vg = ob_aste3.vertex_groups.new(name='Bone.001')
for _i, _w in zip([0, 1, 2, 3, 4, 5, 6, 7], [0.05513, 0.9904, 0.4633, 0.9957, 0.05969, 0.9906, 0.4605, 0.9953]): _vg.add([_i], _w, 'REPLACE')
_vg = ob_aste3.vertex_groups.new(name='Bone.002')
for _i, _w in zip([0, 2, 4, 6], [0.9449, 0.5367, 0.9403, 0.5395]): _vg.add([_i], _w, 'REPLACE')
_vg = ob_aste3.vertex_groups.new(name='Bone.003')
_m = ob_aste3.modifiers.new('Armature', 'ARMATURE')
_m.object = ob_armature
ob_aste1.parent = ob_armature
ob_aste1.matrix_parent_inverse = Matrix(((1.0, 0.0, 0.0, -0.0), (0.0, -0.7071, 0.7071, -2.336), (0.0, -0.7071, -0.7071, 2.336), (-0.0, 0.0, -0.0, 1.0)))
ob_aste1.location = (0.0, -0.05307, 1.48)
ob_aste1.scale = (0.0629, 0.09868, 0.2482)
ob_aste1.lineart.crease_threshold = 0.0
_vg = ob_aste1.vertex_groups.new(name='Bone')
_vg = ob_aste1.vertex_groups.new(name='Bone.001')
_vg = ob_aste1.vertex_groups.new(name='Bone.002')
for _i, _w in zip([0, 1, 2, 3, 5, 7], [0.05818, 0.5129, 0.002382, 0.8525, 0.4779, 0.1965]): _vg.add([_i], _w, 'REPLACE')
_vg = ob_aste1.vertex_groups.new(name='Bone.003')
for _i, _w in zip([0, 1, 2, 3, 4, 5, 6, 7], [0.9418, 0.4871, 0.9738, 0.1475, 0.9772, 0.5221, 0.9891, 0.8035]): _vg.add([_i], _w, 'REPLACE')
_m = ob_aste1.modifiers.new('Armature', 'ARMATURE')
_m.object = ob_armature
ob_aste2.parent = ob_armature
ob_aste2.matrix_parent_inverse = Matrix(((1.0, 0.0, 0.0, -0.0), (0.0, -0.7071, 0.7071, -2.336), (0.0, -0.7071, -0.7071, 2.336), (-0.0, 0.0, -0.0, 1.0)))
ob_aste2.location = (0.0, -0.04193, 2.169)
ob_aste2.scale = (0.06972, 0.09868, 0.5447)
ob_aste2.lineart.crease_threshold = 0.0
_vg = ob_aste2.vertex_groups.new(name='Bone')
_vg = ob_aste2.vertex_groups.new(name='Bone.001')
_vg = ob_aste2.vertex_groups.new(name='Bone.002')
for _i, _w in zip([0, 1, 2, 3, 4, 5, 7], [0.4563, 0.9658, 0.02662, 0.9914, 0.4587, 0.9657, 0.9906]): _vg.add([_i], _w, 'REPLACE')
_vg = ob_aste2.vertex_groups.new(name='Bone.003')
for _i, _w in zip([0, 1, 2, 4, 5, 6], [0.5437, 0.01837, 0.9617, 0.5413, 0.01869, 0.9765]): _vg.add([_i], _w, 'REPLACE')
_m = ob_aste2.modifiers.new('Armature', 'ARMATURE')
_m.object = ob_armature
ob_basedown.parent = ob_armature
ob_basedown.matrix_parent_inverse = Matrix(((1.0, 0.0, 0.0, -0.0), (0.0, -0.7071, 0.7071, -2.336), (0.0, -0.7071, -0.7071, 2.336), (-0.0, 0.0, -0.0, 1.0)))
ob_basedown.location = (0.0, -0.04386, 0.5942)
ob_basedown.scale = (1.0, 1.097, 0.5388)
ob_basedown.lineart.crease_threshold = 0.0
_vg = ob_basedown.vertex_groups.new(name='Bone')
_vg = ob_basedown.vertex_groups.new(name='Bone.001')
_vg = ob_basedown.vertex_groups.new(name='Bone.002')
_vg = ob_basedown.vertex_groups.new(name='Bone.003')
_vg.add([0, 1, 2, 3, 4, 5, 6, 7, 8, 9, 10, 11, 12, 13, 14, 15, 16, 17, 18, 19, 20, 21, 22, 23, 24, 25], 1.0, 'REPLACE')
_m = ob_basedown.modifiers.new('Armature', 'ARMATURE')
_m.object = ob_armature
ob_basetop.parent = ob_armature
ob_basetop.matrix_parent_inverse = Matrix(((1.0, 0.0, 0.0, -0.0), (0.0, -0.7071, 0.7071, -2.336), (0.0, -0.7071, -0.7071, 2.336), (-0.0, 0.0, -0.0, 1.0)))
ob_basetop.location = (0.0, -0.04386, 1.075)
ob_basetop.scale = (0.2386, 0.2618, 0.3232)
ob_basetop.lineart.crease_threshold = 0.0
_vg = ob_basetop.vertex_groups.new(name='Bone')
_vg = ob_basetop.vertex_groups.new(name='Bone.001')
_vg = ob_basetop.vertex_groups.new(name='Bone.002')
_vg = ob_basetop.vertex_groups.new(name='Bone.003')
_vg.add([0, 1, 2, 3, 4, 5, 6, 7, 8, 9, 10, 11, 12, 13, 14, 15, 16, 17, 18, 19, 20, 21, 22, 23, 24, 25], 1.0, 'REPLACE')
_m = ob_basetop.modifiers.new('Armature', 'ARMATURE')
_m.object = ob_armature
ob_armature.location = (0.0, 0.0, 3.303)
ob_armature.rotation_euler = (-3.927, 0.0, 0.0)
ob_armature.show_in_front = True
ob_armature.lineart.crease_threshold = 0.0

# ---- collection membership
col_collection.objects.link(ob_head)
col_collection.objects.link(ob_aste3)
col_collection.objects.link(ob_aste1)
col_collection.objects.link(ob_aste2)
col_collection.objects.link(ob_basedown)
col_collection.objects.link(ob_basetop)
col_collection.objects.link(ob_armature)

# ---- scene / render settings (as saved in the file)
scene.frame_start = 1; scene.frame_end = 250; scene.frame_set(27)
scene.render.engine = 'BLENDER_EEVEE_NEXT'
scene.cycles.use_denoising = False
scene.cycles.samples = 128
scene.cycles.sampling_pattern = 'TABULATED_SOBOL'
scene.cycles.use_adaptive_sampling = False
scene.cycles.use_light_tree = False
scene.view_settings.view_transform = 'Filmic'
bpy.context.view_layer.update()

# ---- added for rendering (the .blend has no active camera and no usable light): camera, sun
cam_auto = bpy.data.cameras.new('AutoCamera')
cam_auto.lens = 50.0
cam_auto.sensor_width = 36.0
cam_auto.clip_end = 1000.0
ob_auto_camera = bpy.data.objects.new('AutoCamera', cam_auto)
scene.collection.objects.link(ob_auto_camera)
ob_auto_camera.location = (4.76323, -5.75974, 6.32856)
ob_auto_camera.rotation_euler = (1.09748, -7.21219e-08, 0.694738)
scene.camera = ob_auto_camera
light_auto_sun = bpy.data.lights.new('AutoSun', 'SUN')
light_auto_sun.energy = 3.0
light_auto_sun.angle = 0.0523599
ob_auto_sun = bpy.data.objects.new('AutoSun', light_auto_sun)
scene.collection.objects.link(ob_auto_sun)
ob_auto_sun.rotation_euler = (0.872665, 0.174533, 0.523599)
bpy.context.view_layer.update()
